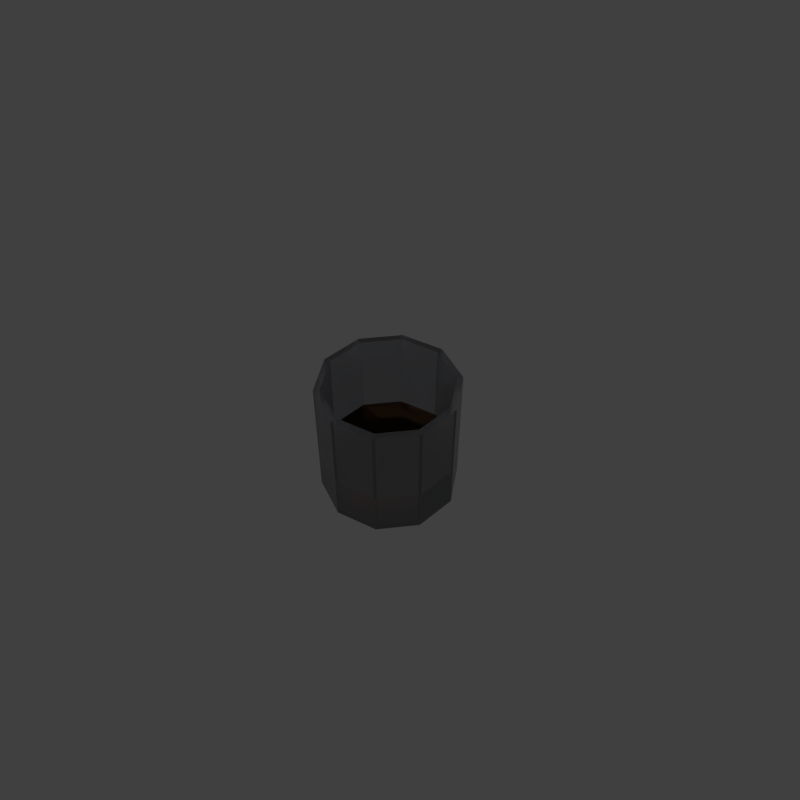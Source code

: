 # Source: 2_4glass.blend  (saved by Blender 2.79.0; exported with 4.5.12 LTS)
import bpy
from mathutils import Matrix  # noqa: F401  (used for matrix-valued properties, if any)

bpy.ops.wm.read_factory_settings(use_empty=True)
scene = bpy.context.scene
scene.name = 'Scene'

# ---- collections
col_collection_1 = bpy.data.collections.new('Collection 1'); scene.collection.children.link(col_collection_1)

# ---- materials (node trees are filled in below, after node groups)
mat_material_002 = bpy.data.materials.new('Material.002')
mat_material_002.alpha_threshold = 0.0
mat_material_002.diffuse_color = (0.855, 0.7379, 0.4564, 1.0)
mat_material_002.roughness = 0.5
mat_material_004 = bpy.data.materials.new('Material.004')
mat_material_004.alpha_threshold = 0.0
mat_material_004.roughness = 0.5

# ---- material node trees
mat_material_002.use_nodes = True; mat_material_002.node_tree.nodes.clear()
_N = mat_material_002.node_tree.nodes; _L = mat_material_002.node_tree.links
n0 = _N.new('ShaderNodeOutputMaterial'); n0.name = 'Material Output'; n0.location = (300, 300)
n1 = _N.new('ShaderNodeBsdfGlass'); n1.name = 'Glass BSDF'; n1.location = (10, 300)
n1.distribution = 'BECKMANN'
n1.inputs[0].default_value = (0.8189, 0.8278, 0.855, 1.0)
n1.inputs[1].default_value = 0.2041
n1.inputs[2].default_value = 3.0
_L.new(n1.outputs[0], n0.inputs[0])
n0.is_active_output = True
mat_material_004.use_nodes = True; mat_material_004.node_tree.nodes.clear()
_N = mat_material_004.node_tree.nodes; _L = mat_material_004.node_tree.links
n0 = _N.new('ShaderNodeOutputMaterial'); n0.name = 'Material Output'; n0.location = (300, 300)
n1 = _N.new('ShaderNodeBsdfGlass'); n1.name = 'Glass BSDF'; n1.location = (10, 300)
n1.distribution = 'BECKMANN'
n1.inputs[0].default_value = (0.8, 0.4621, 0.2297, 1.0)
n1.inputs[1].default_value = 0.3291
n1.inputs[2].default_value = 1.45
_L.new(n1.outputs[0], n0.inputs[0])
n0.is_active_output = True

# ---- world
world_world = bpy.data.worlds.new('World'); scene.world = world_world
world_world.color = (0.05088, 0.05088, 0.05088)
world_world.use_sun_shadow = False
world_world.sun_shadow_jitter_overblur = 0.0
world_world.cycles.sampling_method = 'MANUAL'

# ---- cameras
cam_camera = bpy.data.cameras.new('Camera')
cam_camera.clip_end = 100.0
cam_camera.lens = 35.0
cam_camera.sensor_width = 32.0
cam_camera.sensor_height = 18.0
cam_camera.ortho_scale = 19.21
cam_camera.dof.focus_distance = 0.0

# ---- lights
light_point_001 = bpy.data.lights.new('Point.001', 'POINT')
light_point_001.transmission_factor = 0.0
light_point_001.energy = 100.0
light_point_001.shadow_buffer_clip_start = 0.5
light_point_001.shadow_soft_size = 0.1
light_point_001.shadow_maximum_resolution = 0.006
light_point_001.use_absolute_resolution = True

# ---- meshes
me_cylinder = bpy.data.meshes.new('Cylinder')
me_cylinder.from_pydata([(-5.477e-09, 2.291, -0.8766), (-5.477e-09, 2.291, 0.8621), (1.347, 1.853, -0.8766), (1.347, 1.853, 0.8621), (2.179, 0.708, -0.8766), (2.179, 0.708, 0.8621), (2.179, -0.708, -0.8766), (2.179, -0.708, 0.8621), (1.347, -1.853, -0.8766), (1.347, -1.853, 0.8621), (-2.058e-07, -2.291, -0.8766), (-2.058e-07, -2.291, 0.8621), (-1.347, -1.853, -0.8766), (-1.347, -1.853, 0.8621), (-2.179, -0.708, -0.8766), (-2.179, -0.708, 0.8621), (-2.179, 0.708, -0.8766), (-2.179, 0.708, 0.8621), (-1.347, 1.853, -0.8766), (-1.347, 1.853, 0.8621), (1.226, 1.688, 0.8621), (-3.016e-09, 2.087, 0.8621), (1.984, 0.6448, 0.8621), (1.984, -0.6448, 0.8621), (1.226, -1.688, 0.8621), (-1.854e-07, -2.087, 0.8621), (-1.226, -1.688, 0.8621), (-1.984, -0.6448, 0.8621), (-1.984, 0.6448, 0.8621), (-1.226, 1.688, 0.8621), (1.226, 1.688, -0.7983), (2.154e-07, 2.087, -0.7983), (1.984, 0.6448, -0.7983), (1.984, -0.6448, -0.7983), (1.226, -1.688, -0.7983), (3.296e-08, -2.087, -0.7983), (-1.226, -1.688, -0.7983), (-1.984, -0.6448, -0.7983), (-1.984, 0.6448, -0.7983), (-1.226, 1.688, -0.7983), (1.226, 1.688, -0.7983), (2.154e-07, 2.087, -0.7983), (1.984, 0.6448, -0.7983), (1.984, -0.6448, -0.7983), (1.226, -1.688, -0.7983), (3.296e-08, -2.087, -0.7983), (-1.226, -1.688, -0.7983), (-1.984, -0.6448, -0.7983), (-1.984, 0.6448, -0.7983), (-1.226, 1.688, -0.7983), (1.226, 1.688, -0.2805), (5.543e-08, 2.087, -0.2805), (1.984, 0.6448, -0.2805), (1.984, -0.6448, -0.2805), (1.226, -1.688, -0.2805), (-1.27e-07, -2.087, -0.2805), (-1.226, -1.688, -0.2805), (-1.984, -0.6448, -0.2805), (-1.984, 0.6448, -0.2805), (-1.226, 1.688, -0.2805)], [], [(0, 1, 3, 2), (2, 3, 5, 4), (4, 5, 7, 6), (6, 7, 9, 8), (8, 9, 11, 10), (10, 11, 13, 12), (12, 13, 15, 14), (14, 15, 17, 16), (15, 13, 26, 27), (16, 17, 19, 18), (18, 19, 1, 0), (0, 2, 4, 6, 8, 10, 12, 14, 16, 18), (28, 27, 37, 38), (13, 11, 25, 26), (11, 9, 24, 25), (9, 7, 23, 24), (3, 1, 21, 20), (7, 5, 22, 23), (5, 3, 20, 22), (1, 19, 29, 21), (19, 17, 28, 29), (17, 15, 27, 28), (30, 31, 39, 38, 37, 36, 35, 34, 33, 32), (25, 24, 34, 35), (22, 20, 30, 32), (29, 28, 38, 39), (26, 25, 35, 36), (23, 22, 32, 33), (21, 29, 39, 31), (27, 26, 36, 37), (24, 23, 33, 34), (20, 21, 31, 30), (40, 42, 43, 44, 45, 46, 47, 48, 49, 41), (50, 51, 59, 58, 57, 56, 55, 54, 53, 52), (42, 40, 50, 52), (49, 48, 58, 59), (46, 45, 55, 56), (43, 42, 52, 53), (41, 49, 59, 51), (47, 46, 56, 57), (44, 43, 53, 54), (40, 41, 51, 50), (48, 47, 57, 58), (45, 44, 54, 55)])
me_cylinder.polygons.foreach_set('material_index', [0, 0, 0, 0, 0, 0, 0, 0, 0, 0, 0, 0, 0, 0, 0, 0, 0, 0, 0, 0, 0, 0, 0, 0, 0, 0, 0, 0, 0, 0, 0, 0, 1, 1, 1, 1, 1, 1, 1, 1, 1, 1, 1, 1])
me_cylinder.materials.append(mat_material_002)
me_cylinder.materials.append(mat_material_004)
me_cylinder.use_remesh_preserve_volume = False
me_cylinder.use_remesh_preserve_attributes = False
me_cylinder.use_mirror_vertex_groups = False
me_cylinder.update()

# ---- objects
ob_point = bpy.data.objects.new('Point', light_point_001)
ob_cylinder = bpy.data.objects.new('Cylinder', me_cylinder)
ob_camera = bpy.data.objects.new('Camera', cam_camera)

# ---- transforms, parenting, visibility, modifiers, constraints
ob_point.location = (9.619, 1.818, 6.414)
ob_point.lineart.crease_threshold = 0.0
ob_cylinder.location = (0.0, 0.0, 0.0)
ob_cylinder.scale = (0.852, 0.852, 2.091)
ob_cylinder.lineart.crease_threshold = 0.0
ob_camera.location = (12.0, -10.91, 17.43)
ob_camera.rotation_euler = (0.7854, 0.0, 0.8149)
ob_camera.lock_rotations_4d = False
ob_camera.empty_display_type = 'ARROWS'
ob_camera.color = (0.0, 0.0, 0.0, 0.0)
ob_camera.display_type = 'WIRE'
ob_camera.lineart.crease_threshold = 0.0

# ---- collection membership
col_collection_1.objects.link(ob_point)
col_collection_1.objects.link(ob_cylinder)
col_collection_1.objects.link(ob_camera)

# ---- scene / render settings (as saved in the file)
scene.camera = ob_camera
scene.frame_start = 1; scene.frame_end = 250; scene.frame_set(1)
scene.render.engine = 'CYCLES'
scene.render.resolution_x = 4000
scene.render.resolution_y = 4000
scene.render.resolution_percentage = 50
scene.render.dither_intensity = 0.0
scene.cycles.use_denoising = False
scene.cycles.samples = 128
scene.cycles.sampling_pattern = 'TABULATED_SOBOL'
scene.cycles.use_adaptive_sampling = False
scene.cycles.use_light_tree = False
scene.cycles.blur_glossy = 0.0
scene.cycles.sample_clamp_indirect = 0.0
scene.view_settings.view_transform = 'Standard'
bpy.context.view_layer.update()
